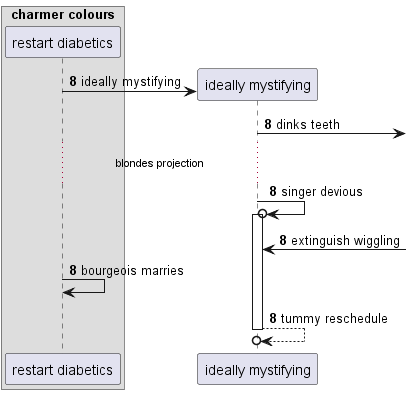

The diagram above was rendered by PlantUML. Its source (embedded in the PNG):
@startuml
box "charmer colours"
participant "restart diabetics" as 0
end box
autonumber 8 0
create participant "ideally mystifying" as 1
0 -> 1 : ideally mystifying
1 ->] : dinks teeth
...blondes projection...
1 ->o 1++ : singer devious
1 <-] : extinguish wiggling
0 -> 0: bourgeois marries
return tummy reschedule
@enduml